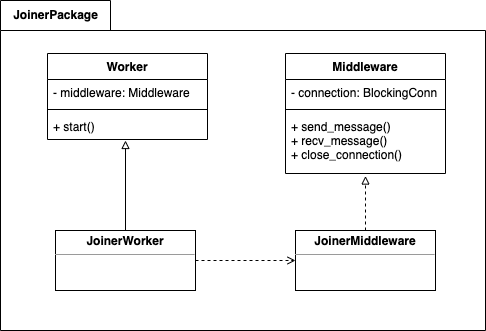

The diagram above was exported from draw.io. Its source (the exported page's mxGraphModel, read from the mxfile embedded in the PNG):
<mxGraphModel dx="1018" dy="601" grid="1" gridSize="10" guides="1" tooltips="1" connect="1" arrows="1" fold="1" page="1" pageScale="1" pageWidth="850" pageHeight="1100" math="0" shadow="0">
  <root>
    <mxCell id="0" />
    <mxCell id="1" parent="0" />
    <mxCell id="w2H5V0E3Y5oGNalte9pj-15" value="JoinerPackage" style="shape=folder;fontStyle=1;tabWidth=110;tabHeight=30;tabPosition=left;html=1;boundedLbl=1;labelInHeader=1;container=1;collapsible=0;recursiveResize=0;" vertex="1" parent="1">
      <mxGeometry x="115" y="120" width="485" height="330" as="geometry" />
    </mxCell>
    <mxCell id="w2H5V0E3Y5oGNalte9pj-13" value="&lt;p style=&quot;margin:0px;margin-top:4px;text-align:center;&quot;&gt;&lt;b&gt;JoinerMiddleware&lt;/b&gt;&lt;/p&gt;&lt;hr size=&quot;1&quot;&gt;&lt;div style=&quot;height:2px;&quot;&gt;&lt;/div&gt;" style="verticalAlign=top;align=left;overflow=fill;fontSize=12;fontFamily=Helvetica;html=1;" vertex="1" parent="w2H5V0E3Y5oGNalte9pj-15">
      <mxGeometry x="295" y="230" width="140" height="60" as="geometry" />
    </mxCell>
    <mxCell id="w2H5V0E3Y5oGNalte9pj-27" value="Worker" style="swimlane;fontStyle=1;align=center;verticalAlign=top;childLayout=stackLayout;horizontal=1;startSize=26;horizontalStack=0;resizeParent=1;resizeParentMax=0;resizeLast=0;collapsible=1;marginBottom=0;" vertex="1" parent="w2H5V0E3Y5oGNalte9pj-15">
      <mxGeometry x="47" y="53" width="160" height="86" as="geometry" />
    </mxCell>
    <mxCell id="w2H5V0E3Y5oGNalte9pj-28" value="- middleware: Middleware" style="text;strokeColor=none;fillColor=none;align=left;verticalAlign=top;spacingLeft=4;spacingRight=4;overflow=hidden;rotatable=0;points=[[0,0.5],[1,0.5]];portConstraint=eastwest;" vertex="1" parent="w2H5V0E3Y5oGNalte9pj-27">
      <mxGeometry y="26" width="160" height="26" as="geometry" />
    </mxCell>
    <mxCell id="w2H5V0E3Y5oGNalte9pj-29" value="" style="line;strokeWidth=1;fillColor=none;align=left;verticalAlign=middle;spacingTop=-1;spacingLeft=3;spacingRight=3;rotatable=0;labelPosition=right;points=[];portConstraint=eastwest;strokeColor=inherit;" vertex="1" parent="w2H5V0E3Y5oGNalte9pj-27">
      <mxGeometry y="52" width="160" height="8" as="geometry" />
    </mxCell>
    <mxCell id="w2H5V0E3Y5oGNalte9pj-30" value="+ start()" style="text;strokeColor=none;fillColor=none;align=left;verticalAlign=top;spacingLeft=4;spacingRight=4;overflow=hidden;rotatable=0;points=[[0,0.5],[1,0.5]];portConstraint=eastwest;" vertex="1" parent="w2H5V0E3Y5oGNalte9pj-27">
      <mxGeometry y="60" width="160" height="26" as="geometry" />
    </mxCell>
    <mxCell id="w2H5V0E3Y5oGNalte9pj-31" value="Middleware" style="swimlane;fontStyle=1;align=center;verticalAlign=top;childLayout=stackLayout;horizontal=1;startSize=26;horizontalStack=0;resizeParent=1;resizeParentMax=0;resizeLast=0;collapsible=1;marginBottom=0;" vertex="1" parent="w2H5V0E3Y5oGNalte9pj-15">
      <mxGeometry x="285" y="53" width="160" height="120" as="geometry" />
    </mxCell>
    <mxCell id="w2H5V0E3Y5oGNalte9pj-32" value="- connection: BlockingConn" style="text;strokeColor=none;fillColor=none;align=left;verticalAlign=top;spacingLeft=4;spacingRight=4;overflow=hidden;rotatable=0;points=[[0,0.5],[1,0.5]];portConstraint=eastwest;" vertex="1" parent="w2H5V0E3Y5oGNalte9pj-31">
      <mxGeometry y="26" width="160" height="26" as="geometry" />
    </mxCell>
    <mxCell id="w2H5V0E3Y5oGNalte9pj-33" value="" style="line;strokeWidth=1;fillColor=none;align=left;verticalAlign=middle;spacingTop=-1;spacingLeft=3;spacingRight=3;rotatable=0;labelPosition=right;points=[];portConstraint=eastwest;strokeColor=inherit;" vertex="1" parent="w2H5V0E3Y5oGNalte9pj-31">
      <mxGeometry y="52" width="160" height="8" as="geometry" />
    </mxCell>
    <mxCell id="w2H5V0E3Y5oGNalte9pj-34" value="+ send_message()&#10;+ recv_message()&#10;+ close_connection()" style="text;strokeColor=none;fillColor=none;align=left;verticalAlign=top;spacingLeft=4;spacingRight=4;overflow=hidden;rotatable=0;points=[[0,0.5],[1,0.5]];portConstraint=eastwest;" vertex="1" parent="w2H5V0E3Y5oGNalte9pj-31">
      <mxGeometry y="60" width="160" height="60" as="geometry" />
    </mxCell>
    <mxCell id="w2H5V0E3Y5oGNalte9pj-9" value="&lt;p style=&quot;margin:0px;margin-top:4px;text-align:center;&quot;&gt;&lt;b&gt;JoinerWorker&lt;/b&gt;&lt;/p&gt;&lt;hr size=&quot;1&quot;&gt;&lt;div style=&quot;height:2px;&quot;&gt;&lt;/div&gt;" style="verticalAlign=top;align=left;overflow=fill;fontSize=12;fontFamily=Helvetica;html=1;" vertex="1" parent="w2H5V0E3Y5oGNalte9pj-15">
      <mxGeometry x="55" y="230" width="140" height="60" as="geometry" />
    </mxCell>
    <mxCell id="w2H5V0E3Y5oGNalte9pj-19" value="" style="endArrow=open;html=1;rounded=0;dashed=1;strokeColor=default;exitX=1;exitY=0.5;exitDx=0;exitDy=0;entryX=0;entryY=0.5;entryDx=0;entryDy=0;endFill=0;" edge="1" parent="w2H5V0E3Y5oGNalte9pj-15" source="w2H5V0E3Y5oGNalte9pj-9" target="w2H5V0E3Y5oGNalte9pj-13">
      <mxGeometry width="50" height="50" relative="1" as="geometry">
        <mxPoint x="285" y="210" as="sourcePoint" />
        <mxPoint x="335" y="160" as="targetPoint" />
      </mxGeometry>
    </mxCell>
    <mxCell id="w2H5V0E3Y5oGNalte9pj-37" value="" style="endArrow=block;html=1;rounded=0;dashed=1;strokeColor=default;exitX=0.5;exitY=0;exitDx=0;exitDy=0;entryX=0.5;entryY=1.042;entryDx=0;entryDy=0;entryPerimeter=0;endFill=0;" edge="1" parent="w2H5V0E3Y5oGNalte9pj-15" source="w2H5V0E3Y5oGNalte9pj-13" target="w2H5V0E3Y5oGNalte9pj-34">
      <mxGeometry width="50" height="50" relative="1" as="geometry">
        <mxPoint x="285" y="210" as="sourcePoint" />
        <mxPoint x="335" y="160" as="targetPoint" />
      </mxGeometry>
    </mxCell>
    <mxCell id="w2H5V0E3Y5oGNalte9pj-10" value="" style="edgeStyle=orthogonalEdgeStyle;rounded=0;orthogonalLoop=1;jettySize=auto;html=1;endArrow=block;endFill=0;" edge="1" parent="1" source="w2H5V0E3Y5oGNalte9pj-9">
      <mxGeometry relative="1" as="geometry">
        <mxPoint x="240" y="260" as="targetPoint" />
      </mxGeometry>
    </mxCell>
  </root>
</mxGraphModel>